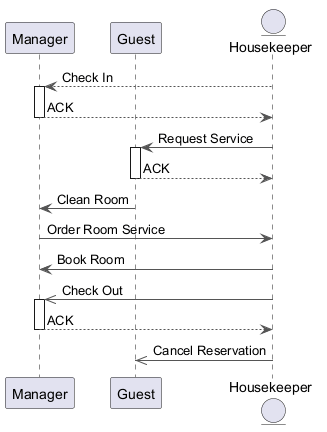

The diagram above was rendered by PlantUML. Its source (embedded in the PNG):
@startuml
skinparam backgroundColor #FFFFFF
skinparam classBackgroundColor #E8F4FA
skinparam classBorderColor #2C7DA0
skinparam ArrowColor #555555
participant "Manager" as M
participant "Guest" as G
entity "Housekeeper" as H
H --> M : Check In
activate M
M --> H : ACK
deactivate M
H -> G : Request Service
activate G
G --> H : ACK
deactivate G
G -> M : Clean Room
M -> H : Order Room Service
H -> M : Book Room
H ->> M : Check Out
activate M
M --> H : ACK
deactivate M
H ->> G : Cancel Reservation
@enduml